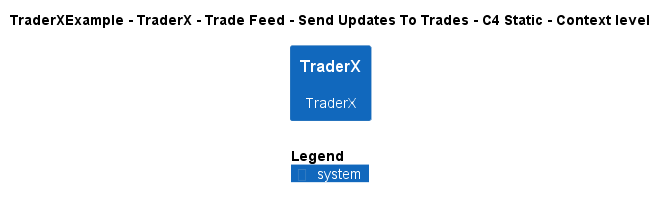

The diagram above was rendered by PlantUML. Its source (embedded in the PNG):
@startuml
!include ..\..\..\..\..\..\..\.c4s\C4_Context.puml

AddElementTag("c4interflow:lifecycle:new", $bgColor=green, $fontColor=#ffffff, $borderColor=green, $shadowing="False")
AddElementTag("c4interflow:lifecycle:changed", $bgColor=orange, $fontColor=#ffffff, $borderColor=orange, $shadowing="False")
AddElementTag("c4interflow:lifecycle:removed", $bgColor=red, $fontColor=#ffffff, $borderColor=red, $shadowing="False")

AddRelTag("c4interflow:lifecycle:new", $textColor=green, $lineColor=green)
AddRelTag("c4interflow:lifecycle:changed", $textColor=orange, $lineColor=orange)
AddRelTag("c4interflow:lifecycle:removed", $textColor=red, $lineColor=red)

SHOW_PERSON_PORTRAIT()
LAYOUT_TOP_DOWN()

skinparam linetype polyline

title TraderXExample - TraderX - Trade Feed - Send Updates To Trades - C4 Static - Context level

System(TraderXExample.SoftwareSystems.TraderX, "TraderX", "TraderX")



SHOW_LEGEND()
@enduml